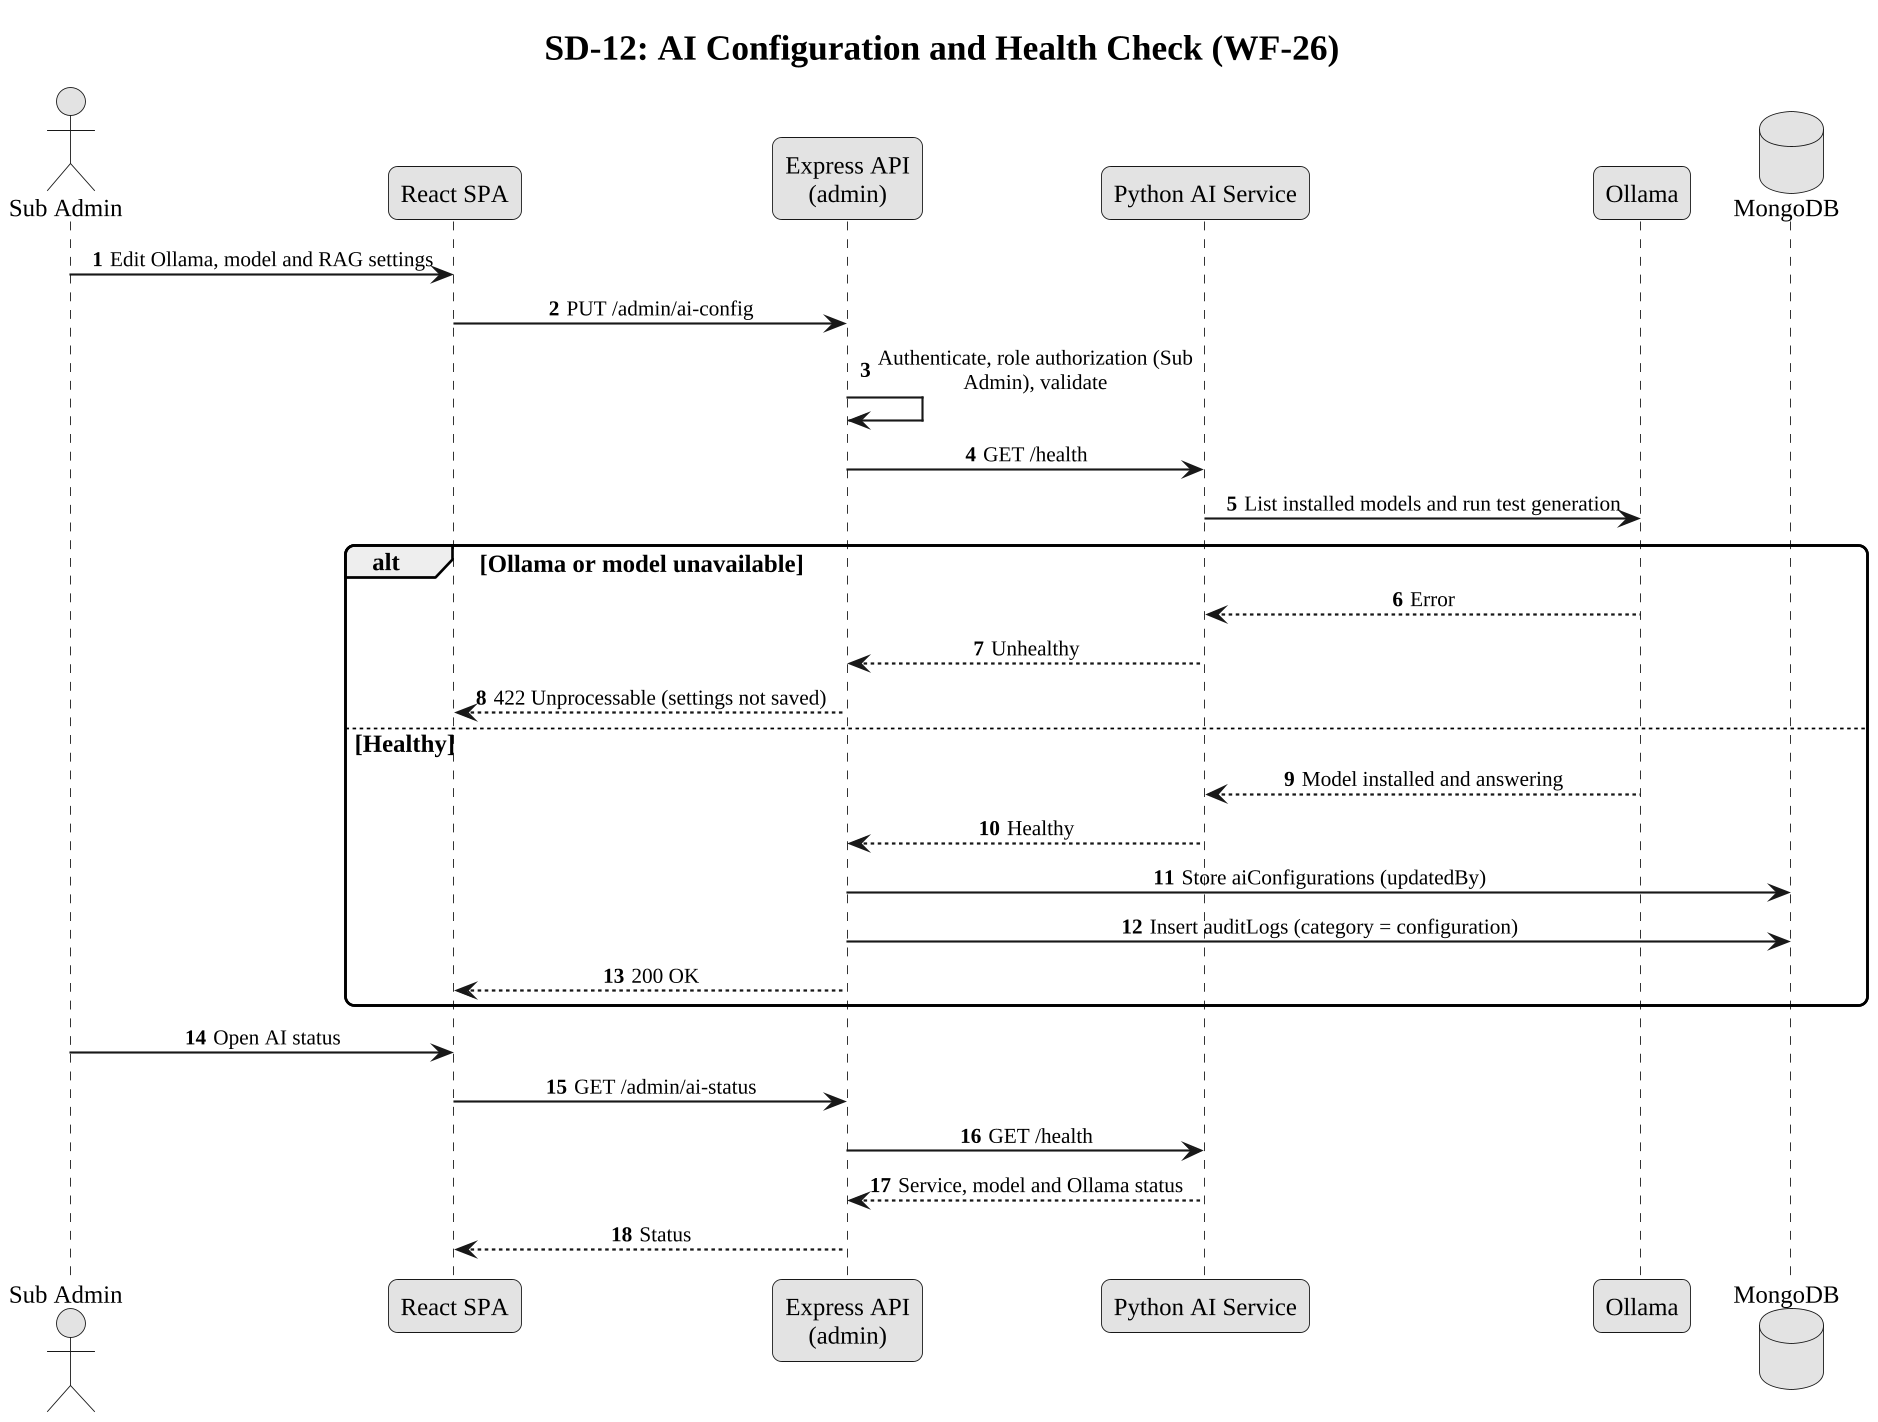

The diagram above was rendered by PlantUML. Its source (embedded in the PNG):
@startuml
!include style.iuml
autonumber
skinparam responseMessageBelowArrow true
title SD-12: AI Configuration and Health Check (WF-26)
actor "Sub Admin" as SB
participant "React SPA" as R
participant "Express API\n(admin)" as A
participant "Python AI Service" as AI
participant "Ollama" as O
database "MongoDB" as DB

SB -> R : Edit Ollama, model and RAG settings
R -> A : PUT /admin/ai-config
A -> A : Authenticate, role authorization (Sub Admin), validate
A -> AI : GET /health
AI -> O : List installed models and run test generation
alt Ollama or model unavailable
  O --> AI : Error
  AI --> A : Unhealthy
  A --> R : 422 Unprocessable (settings not saved)
else Healthy
  O --> AI : Model installed and answering
  AI --> A : Healthy
  A -> DB : Store aiConfigurations (updatedBy)
  A -> DB : Insert auditLogs (category = configuration)
  A --> R : 200 OK
end
SB -> R : Open AI status
R -> A : GET /admin/ai-status
A -> AI : GET /health
AI --> A : Service, model and Ollama status
A --> R : Status
@enduml